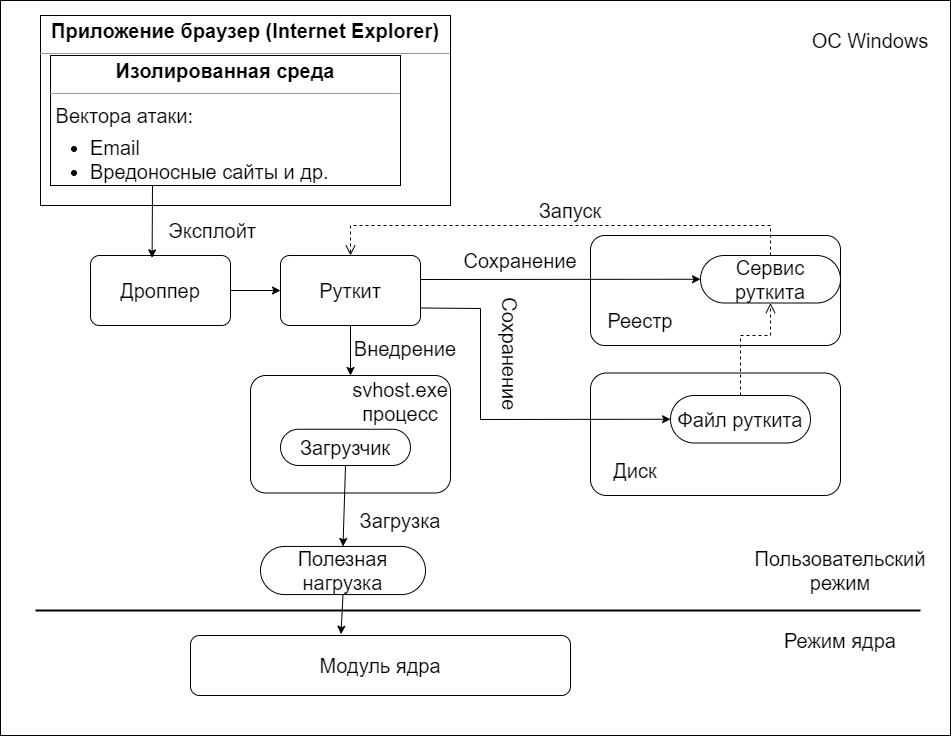

The diagram above was exported from draw.io. Its source (the exported page's mxGraphModel, read from the mxfile embedded in the PNG):
<mxGraphModel dx="1434" dy="731" grid="1" gridSize="10" guides="1" tooltips="1" connect="1" arrows="1" fold="1" page="1" pageScale="1" pageWidth="827" pageHeight="1169" background="#ffffff" math="0" shadow="0">
  <root>
    <mxCell id="0" />
    <mxCell id="1" parent="0" />
    <mxCell id="oZt_8bbRLy53Jo8CtT2W-1" value="" style="rounded=0;whiteSpace=wrap;html=1;" parent="1" vertex="1">
      <mxGeometry x="110" y="75" width="950" height="735" as="geometry" />
    </mxCell>
    <mxCell id="oZt_8bbRLy53Jo8CtT2W-6" value="&lt;p style=&quot;margin: 4px 0px 0px; text-align: center; font-size: 20px;&quot;&gt;&lt;b style=&quot;&quot;&gt;&lt;font style=&quot;font-size: 20px;&quot;&gt;Приложение браузер (Internet Explorer)&lt;/font&gt;&lt;/b&gt;&lt;/p&gt;&lt;hr style=&quot;font-size: 20px;&quot; size=&quot;1&quot;&gt;&lt;div style=&quot;height: 2px; font-size: 20px;&quot;&gt;&lt;font style=&quot;font-size: 20px;&quot;&gt;&amp;nbsp;&lt;/font&gt;&lt;/div&gt;" style="verticalAlign=top;align=left;overflow=fill;fontSize=12;fontFamily=Helvetica;html=1;whiteSpace=wrap;" parent="1" vertex="1">
      <mxGeometry x="150" y="90" width="410" height="190" as="geometry" />
    </mxCell>
    <mxCell id="oZt_8bbRLy53Jo8CtT2W-7" value="&lt;p style=&quot;margin: 4px 0px 0px; text-align: center; font-size: 20px;&quot;&gt;&lt;b style=&quot;&quot;&gt;&lt;font style=&quot;font-size: 20px;&quot;&gt;Изолированная среда&lt;/font&gt;&lt;/b&gt;&lt;/p&gt;&lt;hr style=&quot;font-size: 20px;&quot; size=&quot;1&quot;&gt;&lt;div style=&quot;height: 2px; font-size: 20px;&quot;&gt;&lt;font style=&quot;font-size: 20px;&quot;&gt;&amp;nbsp;Вектора атаки:&lt;/font&gt;&lt;/div&gt;&lt;div style=&quot;height: 2px; font-size: 20px;&quot;&gt;&lt;font style=&quot;font-size: 20px;&quot;&gt;&lt;br&gt;&lt;/font&gt;&lt;/div&gt;&lt;div style=&quot;height: 2px; font-size: 20px;&quot;&gt;&lt;font style=&quot;font-size: 20px;&quot;&gt;&lt;br&gt;&lt;/font&gt;&lt;/div&gt;&lt;div style=&quot;height: 2px; font-size: 20px;&quot;&gt;&lt;font style=&quot;font-size: 20px;&quot;&gt;&lt;br&gt;&lt;/font&gt;&lt;/div&gt;&lt;div style=&quot;height: 2px; font-size: 20px;&quot;&gt;&lt;font style=&quot;font-size: 20px;&quot;&gt;&lt;br&gt;&lt;/font&gt;&lt;/div&gt;&lt;div style=&quot;height: 2px; font-size: 20px;&quot;&gt;&lt;font style=&quot;font-size: 20px;&quot;&gt;&lt;br&gt;&lt;/font&gt;&lt;/div&gt;&lt;div style=&quot;height: 2px; font-size: 20px;&quot;&gt;&lt;ul style=&quot;&quot;&gt;&lt;li style=&quot;&quot;&gt;&lt;font style=&quot;font-size: 20px;&quot;&gt;Email&lt;/font&gt;&lt;/li&gt;&lt;li style=&quot;&quot;&gt;&lt;font style=&quot;font-size: 20px;&quot;&gt;Вредоносные сайты и др.&lt;/font&gt;&lt;/li&gt;&lt;/ul&gt;&lt;/div&gt;" style="verticalAlign=top;align=left;overflow=fill;fontSize=12;fontFamily=Helvetica;html=1;whiteSpace=wrap;" parent="1" vertex="1">
      <mxGeometry x="160" y="130" width="350" height="130" as="geometry" />
    </mxCell>
    <mxCell id="oZt_8bbRLy53Jo8CtT2W-15" value="&lt;font style=&quot;font-size: 20px;&quot;&gt;Эксплойт&amp;nbsp;&lt;/font&gt;" style="text;html=1;strokeColor=none;fillColor=none;align=center;verticalAlign=middle;whiteSpace=wrap;rounded=0;" parent="1" vertex="1">
      <mxGeometry x="280" y="290" width="90" height="30" as="geometry" />
    </mxCell>
    <mxCell id="WKtHHRjpipa9V0j3x2PX-3" value="" style="endArrow=classic;html=1;rounded=0;exitX=1;exitY=0.5;exitDx=0;exitDy=0;entryX=0;entryY=0.5;entryDx=0;entryDy=0;" parent="1" source="WKtHHRjpipa9V0j3x2PX-4" target="WKtHHRjpipa9V0j3x2PX-5" edge="1">
      <mxGeometry width="50" height="50" relative="1" as="geometry">
        <mxPoint x="330" y="340" as="sourcePoint" />
        <mxPoint x="390" y="340" as="targetPoint" />
      </mxGeometry>
    </mxCell>
    <mxCell id="WKtHHRjpipa9V0j3x2PX-4" value="&lt;font style=&quot;font-size: 20px;&quot;&gt;Дроппер&lt;/font&gt;" style="rounded=1;whiteSpace=wrap;html=1;arcSize=13;" parent="1" vertex="1">
      <mxGeometry x="200" y="330" width="140" height="70" as="geometry" />
    </mxCell>
    <mxCell id="WKtHHRjpipa9V0j3x2PX-5" value="&lt;font style=&quot;font-size: 20px;&quot;&gt;Руткит&lt;/font&gt;" style="rounded=1;whiteSpace=wrap;html=1;arcSize=13;" parent="1" vertex="1">
      <mxGeometry x="390" y="330" width="140" height="70" as="geometry" />
    </mxCell>
    <mxCell id="WKtHHRjpipa9V0j3x2PX-6" value="" style="endArrow=classic;html=1;rounded=0;entryX=0.44;entryY=0.033;entryDx=0;entryDy=0;entryPerimeter=0;" parent="1" target="WKtHHRjpipa9V0j3x2PX-4" edge="1">
      <mxGeometry width="50" height="50" relative="1" as="geometry">
        <mxPoint x="262" y="260" as="sourcePoint" />
        <mxPoint x="180" y="260" as="targetPoint" />
      </mxGeometry>
    </mxCell>
    <mxCell id="WKtHHRjpipa9V0j3x2PX-7" value="" style="rounded=1;whiteSpace=wrap;html=1;arcSize=13;" parent="1" vertex="1">
      <mxGeometry x="700" y="310" width="250" height="110" as="geometry" />
    </mxCell>
    <mxCell id="WKtHHRjpipa9V0j3x2PX-8" value="&lt;font style=&quot;font-size: 20px;&quot;&gt;Сервис руткита&lt;/font&gt;" style="rounded=1;whiteSpace=wrap;html=1;arcSize=50;" parent="1" vertex="1">
      <mxGeometry x="810" y="330" width="140" height="47.5" as="geometry" />
    </mxCell>
    <mxCell id="WKtHHRjpipa9V0j3x2PX-9" value="&lt;font style=&quot;font-size: 20px;&quot;&gt;Реестр&lt;/font&gt;" style="text;html=1;strokeColor=none;fillColor=none;align=center;verticalAlign=middle;whiteSpace=wrap;rounded=0;" parent="1" vertex="1">
      <mxGeometry x="720" y="380" width="60" height="30" as="geometry" />
    </mxCell>
    <mxCell id="WKtHHRjpipa9V0j3x2PX-16" value="" style="rounded=1;whiteSpace=wrap;html=1;arcSize=13;" parent="1" vertex="1">
      <mxGeometry x="700" y="447.5" width="250" height="122.5" as="geometry" />
    </mxCell>
    <mxCell id="WKtHHRjpipa9V0j3x2PX-17" value="&lt;font style=&quot;font-size: 20px;&quot;&gt;Файл руткита&lt;/font&gt;" style="rounded=1;whiteSpace=wrap;html=1;arcSize=50;" parent="1" vertex="1">
      <mxGeometry x="780" y="470" width="140" height="47.5" as="geometry" />
    </mxCell>
    <mxCell id="WKtHHRjpipa9V0j3x2PX-18" value="&lt;font style=&quot;font-size: 20px;&quot;&gt;Диск&lt;/font&gt;" style="text;html=1;strokeColor=none;fillColor=none;align=center;verticalAlign=middle;whiteSpace=wrap;rounded=0;" parent="1" vertex="1">
      <mxGeometry x="710" y="530" width="70" height="30" as="geometry" />
    </mxCell>
    <mxCell id="WKtHHRjpipa9V0j3x2PX-19" value="" style="endArrow=classic;html=1;rounded=0;entryX=0;entryY=0.5;entryDx=0;entryDy=0;" parent="1" target="WKtHHRjpipa9V0j3x2PX-8" edge="1">
      <mxGeometry width="50" height="50" relative="1" as="geometry">
        <mxPoint x="530" y="354" as="sourcePoint" />
        <mxPoint x="580" y="370" as="targetPoint" />
      </mxGeometry>
    </mxCell>
    <mxCell id="WKtHHRjpipa9V0j3x2PX-20" value="" style="endArrow=classic;html=1;rounded=0;exitX=1;exitY=0.75;exitDx=0;exitDy=0;entryX=0;entryY=0.5;entryDx=0;entryDy=0;" parent="1" source="WKtHHRjpipa9V0j3x2PX-5" target="WKtHHRjpipa9V0j3x2PX-17" edge="1">
      <mxGeometry width="50" height="50" relative="1" as="geometry">
        <mxPoint x="520" y="450" as="sourcePoint" />
        <mxPoint x="570" y="400" as="targetPoint" />
        <Array as="points">
          <mxPoint x="590" y="383" />
          <mxPoint x="590" y="494" />
        </Array>
      </mxGeometry>
    </mxCell>
    <mxCell id="WKtHHRjpipa9V0j3x2PX-21" value="&lt;font style=&quot;font-size: 20px;&quot;&gt;Сохранение&lt;/font&gt;" style="text;html=1;strokeColor=none;fillColor=none;align=center;verticalAlign=middle;whiteSpace=wrap;rounded=0;" parent="1" vertex="1">
      <mxGeometry x="600" y="320" width="60" height="30" as="geometry" />
    </mxCell>
    <mxCell id="WKtHHRjpipa9V0j3x2PX-22" value="&lt;font style=&quot;font-size: 20px;&quot;&gt;Сохранение&lt;/font&gt;" style="text;html=1;strokeColor=none;fillColor=none;align=center;verticalAlign=middle;whiteSpace=wrap;rounded=0;rotation=90;" parent="1" vertex="1">
      <mxGeometry x="590" y="410" width="60" height="37.5" as="geometry" />
    </mxCell>
    <mxCell id="WKtHHRjpipa9V0j3x2PX-23" value="" style="html=1;verticalAlign=bottom;endArrow=open;dashed=1;endSize=8;edgeStyle=elbowEdgeStyle;elbow=vertical;curved=0;rounded=0;exitX=0.5;exitY=0;exitDx=0;exitDy=0;entryX=0.5;entryY=1;entryDx=0;entryDy=0;" parent="1" source="WKtHHRjpipa9V0j3x2PX-17" target="WKtHHRjpipa9V0j3x2PX-8" edge="1">
      <mxGeometry relative="1" as="geometry">
        <mxPoint x="600" y="514.5" as="sourcePoint" />
        <mxPoint x="520" y="514.5" as="targetPoint" />
        <Array as="points">
          <mxPoint x="860" y="410" />
        </Array>
      </mxGeometry>
    </mxCell>
    <mxCell id="WKtHHRjpipa9V0j3x2PX-24" value="" style="html=1;verticalAlign=bottom;endArrow=open;dashed=1;endSize=8;edgeStyle=elbowEdgeStyle;elbow=horizontal;curved=0;rounded=0;exitX=0.5;exitY=0;exitDx=0;exitDy=0;entryX=0.5;entryY=0;entryDx=0;entryDy=0;" parent="1" source="WKtHHRjpipa9V0j3x2PX-8" target="WKtHHRjpipa9V0j3x2PX-5" edge="1">
      <mxGeometry relative="1" as="geometry">
        <mxPoint x="710" y="250" as="sourcePoint" />
        <mxPoint x="630" y="250" as="targetPoint" />
        <Array as="points">
          <mxPoint x="670" y="300" />
        </Array>
      </mxGeometry>
    </mxCell>
    <mxCell id="WKtHHRjpipa9V0j3x2PX-25" value="&lt;font style=&quot;font-size: 20px;&quot;&gt;Запуск&lt;/font&gt;" style="text;html=1;strokeColor=none;fillColor=none;align=center;verticalAlign=middle;whiteSpace=wrap;rounded=0;" parent="1" vertex="1">
      <mxGeometry x="640" y="270" width="80" height="30" as="geometry" />
    </mxCell>
    <mxCell id="WKtHHRjpipa9V0j3x2PX-26" value="" style="rounded=1;whiteSpace=wrap;html=1;arcSize=13;" parent="1" vertex="1">
      <mxGeometry x="360" y="450" width="200" height="117.5" as="geometry" />
    </mxCell>
    <mxCell id="WKtHHRjpipa9V0j3x2PX-27" value="&lt;font style=&quot;font-size: 20px;&quot;&gt;Загрузчик&lt;/font&gt;" style="rounded=1;whiteSpace=wrap;html=1;arcSize=50;" parent="1" vertex="1">
      <mxGeometry x="390" y="503.75" width="130" height="36.25" as="geometry" />
    </mxCell>
    <mxCell id="WKtHHRjpipa9V0j3x2PX-28" value="&lt;font style=&quot;font-size: 20px;&quot;&gt;svhost.exe процесс&lt;/font&gt;" style="text;html=1;strokeColor=none;fillColor=none;align=center;verticalAlign=middle;whiteSpace=wrap;rounded=0;" parent="1" vertex="1">
      <mxGeometry x="470" y="461.25" width="80" height="30" as="geometry" />
    </mxCell>
    <mxCell id="WKtHHRjpipa9V0j3x2PX-29" value="" style="endArrow=classic;html=1;rounded=0;exitX=0.5;exitY=1;exitDx=0;exitDy=0;entryX=0.5;entryY=0;entryDx=0;entryDy=0;" parent="1" source="WKtHHRjpipa9V0j3x2PX-5" target="WKtHHRjpipa9V0j3x2PX-26" edge="1">
      <mxGeometry width="50" height="50" relative="1" as="geometry">
        <mxPoint x="360" y="440" as="sourcePoint" />
        <mxPoint x="410" y="390" as="targetPoint" />
      </mxGeometry>
    </mxCell>
    <mxCell id="WKtHHRjpipa9V0j3x2PX-30" value="&lt;font style=&quot;font-size: 20px;&quot;&gt;Внедрение&lt;/font&gt;" style="text;html=1;strokeColor=none;fillColor=none;align=center;verticalAlign=middle;whiteSpace=wrap;rounded=0;" parent="1" vertex="1">
      <mxGeometry x="470" y="407.5" width="90" height="30" as="geometry" />
    </mxCell>
    <mxCell id="WKtHHRjpipa9V0j3x2PX-31" value="&lt;font style=&quot;font-size: 20px;&quot;&gt;Полезная нагрузка&lt;/font&gt;" style="rounded=1;whiteSpace=wrap;html=1;arcSize=50;" parent="1" vertex="1">
      <mxGeometry x="370" y="620.95" width="165" height="48.12" as="geometry" />
    </mxCell>
    <mxCell id="WKtHHRjpipa9V0j3x2PX-32" value="" style="line;strokeWidth=2;html=1;" parent="1" vertex="1">
      <mxGeometry x="145" y="680" width="885" height="10" as="geometry" />
    </mxCell>
    <mxCell id="WKtHHRjpipa9V0j3x2PX-33" value="&lt;font style=&quot;font-size: 20px;&quot;&gt;Модуль ядра&lt;/font&gt;" style="rounded=1;whiteSpace=wrap;html=1;" parent="1" vertex="1">
      <mxGeometry x="300" y="710" width="380" height="60" as="geometry" />
    </mxCell>
    <mxCell id="WKtHHRjpipa9V0j3x2PX-34" value="&lt;font style=&quot;font-size: 20px;&quot;&gt;Режим ядра&lt;/font&gt;" style="text;html=1;strokeColor=none;fillColor=none;align=center;verticalAlign=middle;whiteSpace=wrap;rounded=0;" parent="1" vertex="1">
      <mxGeometry x="885" y="700" width="130" height="30" as="geometry" />
    </mxCell>
    <mxCell id="WKtHHRjpipa9V0j3x2PX-35" value="&lt;font style=&quot;font-size: 20px;&quot;&gt;Пользовательский режим&lt;/font&gt;" style="text;html=1;strokeColor=none;fillColor=none;align=center;verticalAlign=middle;whiteSpace=wrap;rounded=0;" parent="1" vertex="1">
      <mxGeometry x="875" y="630.01" width="150" height="30" as="geometry" />
    </mxCell>
    <mxCell id="WKtHHRjpipa9V0j3x2PX-36" value="" style="endArrow=classic;html=1;rounded=0;exitX=0.5;exitY=1;exitDx=0;exitDy=0;entryX=0.5;entryY=0;entryDx=0;entryDy=0;" parent="1" source="WKtHHRjpipa9V0j3x2PX-27" target="WKtHHRjpipa9V0j3x2PX-31" edge="1">
      <mxGeometry width="50" height="50" relative="1" as="geometry">
        <mxPoint x="270" y="590" as="sourcePoint" />
        <mxPoint x="320" y="540" as="targetPoint" />
      </mxGeometry>
    </mxCell>
    <mxCell id="WKtHHRjpipa9V0j3x2PX-37" value="" style="endArrow=classic;html=1;rounded=0;exitX=0.5;exitY=1;exitDx=0;exitDy=0;entryX=0.396;entryY=-0.022;entryDx=0;entryDy=0;entryPerimeter=0;" parent="1" source="WKtHHRjpipa9V0j3x2PX-31" target="WKtHHRjpipa9V0j3x2PX-33" edge="1">
      <mxGeometry width="50" height="50" relative="1" as="geometry">
        <mxPoint x="410" y="650" as="sourcePoint" />
        <mxPoint x="460" y="600" as="targetPoint" />
      </mxGeometry>
    </mxCell>
    <mxCell id="WKtHHRjpipa9V0j3x2PX-38" value="&lt;font style=&quot;font-size: 20px;&quot;&gt;ОС Windows&lt;/font&gt;" style="text;html=1;strokeColor=none;fillColor=none;align=center;verticalAlign=middle;whiteSpace=wrap;rounded=0;" parent="1" vertex="1">
      <mxGeometry x="920" y="90" width="120" height="50" as="geometry" />
    </mxCell>
    <mxCell id="WKtHHRjpipa9V0j3x2PX-39" value="&lt;font style=&quot;font-size: 20px;&quot;&gt;Загрузка&lt;/font&gt;" style="text;html=1;strokeColor=none;fillColor=none;align=center;verticalAlign=middle;whiteSpace=wrap;rounded=0;" parent="1" vertex="1">
      <mxGeometry x="480" y="580" width="60" height="30" as="geometry" />
    </mxCell>
  </root>
</mxGraphModel>